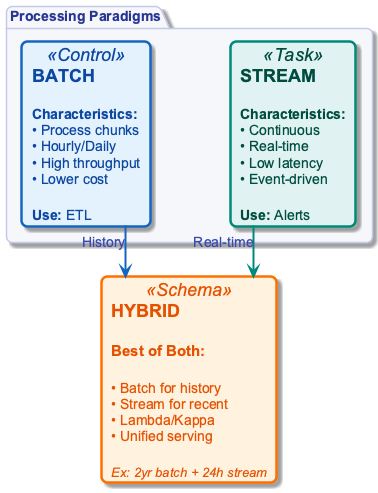

The diagram above was rendered by PlantUML. Its source (embedded in the PNG):
@startuml
!include ../_template_styles.puml
' Core Concepts (2/3) — Batch vs Streaming vs Hybrid
top to bottom direction

package "Processing Paradigms" {
    card "**BATCH**\n\n<size:14><b>Characteristics:</b></size>\n<size:14>• Process chunks</size>\n<size:14>• Hourly/Daily</size>\n<size:14>• High throughput</size>\n<size:14>• Lower cost</size>\n\n<size:14><b>Use:</b> ETL</size>" as B <<Control>>

    card "**STREAM**\n\n<size:14><b>Characteristics:</b></size>\n<size:14>• Continuous</size>\n<size:14>• Real-time</size>\n<size:14>• Low latency</size>\n<size:14>• Event-driven</size>\n\n<size:14><b>Use:</b> Alerts</size>" as S <<Task>>
}

card "**HYBRID**\n\n<size:15><b>Best of Both:</b></size>\n\n<size:14>• Batch for history</size>\n<size:14>• Stream for recent</size>\n<size:14>• Lambda/Kappa</size>\n<size:14>• Unified serving</size>\n\n<size:13><i>Ex: 2yr batch + 24h stream</i></size>" as H <<Schema>>

B -down[#1565C0,thickness=2]-> H : <color:#3949AB>History</color>
S -down[#00897B,thickness=2]-> H : <color:#3949AB>Real-time</color>

@enduml